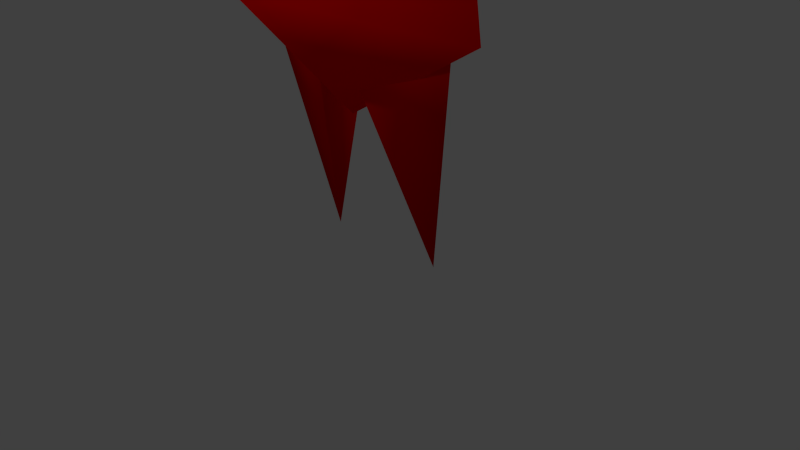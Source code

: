# Source: pikmin.blend  (saved by Blender 2.71.0; exported with 4.5.12 LTS)
import bpy
from mathutils import Matrix  # noqa: F401  (used for matrix-valued properties, if any)

bpy.ops.wm.read_factory_settings(use_empty=True)
scene = bpy.context.scene
scene.name = 'Scene'

# ---- collections
col_collection_1 = bpy.data.collections.new('Collection 1'); scene.collection.children.link(col_collection_1)

# ---- materials (node trees are filled in below, after node groups)
mat_body = bpy.data.materials.new('body')
mat_body.alpha_threshold = 0.0
mat_body.use_transparent_shadow = False
mat_body.diffuse_color = (1.0, 0.0, 0.0, 1.0)
mat_body.specular_color = (0.25, 0.25, 0.25)
mat_body.roughness = 0.5
mat_body.line_color = (0.0, 0.0, 0.0, 1.0)
mat_eyes = bpy.data.materials.new('eyes')
mat_eyes.alpha_threshold = 0.0
mat_eyes.use_transparent_shadow = False
mat_eyes.diffuse_color = (1.0, 1.0, 1.0, 1.0)
mat_eyes.roughness = 0.5
mat_eyes.specular_intensity = 0.0
mat_eyes.line_color = (0.0, 0.0, 0.0, 1.0)

# ---- material node trees

# ---- world
world_world = bpy.data.worlds.new('World'); scene.world = world_world
world_world.color = (0.05088, 0.05088, 0.05088)
world_world.use_sun_shadow = False
world_world.sun_shadow_jitter_overblur = 0.0
world_world.cycles.sampling_method = 'MANUAL'
world_world.cycles.sample_map_resolution = 256

# ---- cameras
cam_camera = bpy.data.cameras.new('Camera')
cam_camera.clip_end = 100.0
cam_camera.lens = 35.0
cam_camera.sensor_width = 32.0
cam_camera.sensor_height = 18.0
cam_camera.ortho_scale = 7.314
cam_camera.dof.focus_distance = 0.0
cam_camera.dof.aperture_fstop = 128.0

# ---- lights
light_lamp_003 = bpy.data.lights.new('Lamp.003', 'POINT')
light_lamp_003.transmission_factor = 0.0
light_lamp_003.cutoff_distance = 30.0
light_lamp_003.energy = 25.0
light_lamp_003.shadow_buffer_clip_start = 1.001
light_lamp_003.shadow_soft_size = 0.1
light_lamp_003.shadow_maximum_resolution = 0.006
light_lamp_003.use_absolute_resolution = True
light_lamp_003.cycles.use_multiple_importance_sampling = False
light_lamp_002 = bpy.data.lights.new('Lamp.002', 'POINT')
light_lamp_002.transmission_factor = 0.0
light_lamp_002.cutoff_distance = 30.0
light_lamp_002.energy = 25.0
light_lamp_002.shadow_buffer_clip_start = 1.001
light_lamp_002.shadow_soft_size = 0.1
light_lamp_002.shadow_maximum_resolution = 0.006
light_lamp_002.use_absolute_resolution = True
light_lamp_002.cycles.use_multiple_importance_sampling = False
light_lamp_001 = bpy.data.lights.new('Lamp.001', 'POINT')
light_lamp_001.transmission_factor = 0.0
light_lamp_001.cutoff_distance = 30.0
light_lamp_001.energy = 50.0
light_lamp_001.shadow_buffer_clip_start = 1.001
light_lamp_001.shadow_soft_size = 0.1
light_lamp_001.shadow_maximum_resolution = 0.006
light_lamp_001.use_absolute_resolution = True
light_lamp_001.cycles.use_multiple_importance_sampling = False
light_lamp = bpy.data.lights.new('Lamp', 'POINT')
light_lamp.transmission_factor = 0.0
light_lamp.cutoff_distance = 30.0
light_lamp.energy = 75.0
light_lamp.shadow_buffer_clip_start = 1.001
light_lamp.shadow_soft_size = 0.1
light_lamp.shadow_maximum_resolution = 0.006
light_lamp.use_absolute_resolution = True
light_lamp.cycles.use_multiple_importance_sampling = False

# ---- meshes
me_head_default = bpy.data.meshes.new('head_default')
me_head_default.from_pydata([(-0.14, 0.2144, 4.063), (-1.798e-05, -0.04458, 4.063), (0.14, 0.2144, 4.063), (-1.798e-05, -0.04458, 2.863), (0.14, 0.2943, 2.863), (-0.14, 0.2943, 2.863), (-1.136, -0.05301, 1.455), (-0.1873, 0.07913, 1.349), (-0.1873, -0.06849, 1.349), (-0.1999, 0.04991, 1.555), (1.136, -0.05301, 1.455), (0.1996, 0.04991, 1.555), (0.1871, -0.06849, 1.349), (0.1871, 0.07913, 1.349), (0.7809, 0.1916, 2.576), (-1.798e-05, -0.3877, 2.622), (-1.798e-05, 0.00915, 1.358), (-1.798e-05, 1.009, 2.583), (-1.798e-05, 0.1916, 3.271), (-0.7809, 0.1916, 2.576), (0.2214, 0.04635, -0.002038), (0.08284, 0.0599, 0.5962), (0.3871, -0.05912, 0.7484), (0.08284, -0.1216, 0.5962), (-0.222, 0.04635, -0.002038), (-0.08347, -0.1216, 0.5962), (-0.3878, -0.05912, 0.7484), (-0.08347, 0.0599, 0.5962), (0.4899, -0.06815, 0.755), (-1.798e-05, -0.4414, 0.8749), (-1.798e-05, -0.06815, 0.468), (-1.798e-05, 0.334, 0.7359), (-1.799e-05, 0.2094, 2.383), (-0.49, -0.06815, 0.755), (-1.798e-05, 0.04635, 5.523), (-0.14, 0.2144, 4.063), (-1.798e-05, -0.04458, 4.063), (0.14, 0.2144, 4.063), (-0.927, -0.3702, 2.408), (0.927, -0.3702, 2.408), (-0.927, -0.3702, 2.871), (0.927, -0.3702, 2.871)], [], [(1, 3, 4, 2), (0, 5, 3, 1), (2, 4, 5, 0), (6, 7, 8), (9, 6, 8), (7, 6, 9), (10, 11, 12), (10, 13, 11), (13, 10, 12), (14, 15, 16), (14, 17, 18), (19, 15, 18), (19, 17, 16), (15, 14, 18), (18, 17, 19), (16, 15, 19), (17, 14, 16), (20, 21, 22), (23, 20, 22), (21, 20, 23), (24, 25, 26), (24, 27, 25), (27, 24, 26), (28, 29, 30), (28, 31, 32), (33, 29, 32), (33, 31, 30), (29, 28, 32), (32, 31, 33), (30, 29, 33), (31, 28, 30), (34, 35, 36), (34, 37, 35), (37, 34, 36), (38, 39, 41, 40)])
me_head_default.polygons.foreach_set('use_smooth', [1, 1, 1, 1, 1, 1, 1, 1, 1, 1, 1, 1, 1, 1, 1, 1, 1, 1, 1, 1, 1, 1, 1, 1, 1, 1, 1, 1, 1, 1, 1, 1, 1, 1, 0])
me_head_default.polygons.foreach_set('material_index', [0, 0, 0, 0, 0, 0, 0, 0, 0, 0, 0, 0, 0, 0, 0, 0, 0, 0, 0, 0, 0, 0, 0, 0, 0, 0, 0, 0, 0, 0, 0, 0, 0, 0, 1])
_uv = me_head_default.uv_layers.new(name='UVMap')
_uv.uv.foreach_set('vector', [0.0, 0.0, 0.0, 0.0, 0.0, 0.0, 0.0, 0.0, 0.0, 0.0, 0.0, 0.0, 0.0, 0.0, 0.0, 0.0, 0.0, 0.0, 0.0, 0.0, 0.0, 0.0, 0.0, 0.0, 0.0, 0.0, 0.0, 0.0, 0.0, 0.0, 0.0, 0.0, 0.0, 0.0, 0.0, 0.0, 0.0, 0.0, 0.0, 0.0, 0.0, 0.0, 0.0, 0.0, 0.0, 0.0, 0.0, 0.0, 0.0, 0.0, 0.0, 0.0, 0.0, 0.0, 0.0, 0.0, 0.0, 0.0, 0.0, 0.0, 0.0, 0.0, 0.0, 0.0, 0.0, 0.0, 0.0, 0.0, 0.0, 0.0, 0.0, 0.0, 0.0, 0.0, 0.0, 0.0, 0.0, 0.0, 0.0, 0.0, 0.0, 0.0, 0.0, 0.0, 0.0, 0.0, 0.0, 0.0, 0.0, 0.0, 0.0, 0.0, 0.0, 0.0, 0.0, 0.0, 0.0, 0.0, 0.0, 0.0, 0.0, 0.0, 0.0, 0.0, 0.0, 0.0, 0.0, 0.0, 0.0, 0.0, 0.0, 0.0, 0.0, 0.0, 0.0, 0.0, 0.0, 0.0, 0.0, 0.0, 0.0, 0.0, 0.0, 0.0, 0.0, 0.0, 0.0, 0.0, 0.0, 0.0, 0.0, 0.0, 0.0, 0.0, 0.0, 0.0, 0.0, 0.0, 0.0, 0.0, 0.0, 0.0, 0.0, 0.0, 0.0, 0.0, 0.0, 0.0, 0.0, 0.0, 0.0, 0.0, 0.0, 0.0, 0.0, 0.0, 0.0, 0.0, 0.0, 0.0, 0.0, 0.0, 0.0, 0.0, 0.0, 0.0, 0.0, 0.0, 0.0, 0.0, 0.0, 0.0, 0.0, 0.0, 0.0, 0.0, 0.0, 0.0, 0.0, 0.0, 0.0, 0.0, 0.0, 0.0, 0.0, 0.0, 0.0, 0.0, 0.0, 0.0, 0.0, 0.0, 0.0, 0.0, 0.0, 0.0, 0.0, 0.0, 0.0, 0.0, 0.0, 0.0, 0.0, 0.0, 0.0, 0.0, 0.0, 0.0, 0.0, 0.0, 6.598e-05, 0.003608, 0.9999, 0.003608, 0.9999, 0.9901, 6.616e-05, 0.9901])
me_head_default.materials.append(mat_body)
me_head_default.materials.append(mat_eyes)
me_head_default.use_remesh_preserve_volume = False
me_head_default.use_remesh_preserve_attributes = False
me_head_default.use_mirror_vertex_groups = False
me_head_default.update()
arm_hip_right = bpy.data.armatures.new('hip_right')  # bones are not reproduced

# ---- objects
ob_lamp_003 = bpy.data.objects.new('Lamp.003', light_lamp_003)
ob_lamp_002 = bpy.data.objects.new('Lamp.002', light_lamp_002)
ob_lamp_001 = bpy.data.objects.new('Lamp.001', light_lamp_001)
ob_armature = bpy.data.objects.new('Armature', arm_hip_right)
ob_red_pikmin = bpy.data.objects.new('red_pikmin', me_head_default)
ob_lamp = bpy.data.objects.new('Lamp', light_lamp)
ob_camera = bpy.data.objects.new('Camera', cam_camera)

# ---- transforms, parenting, visibility, modifiers, constraints
ob_lamp_003.location = (-3.204, 3.011, 5.181)
ob_lamp_003.rotation_euler = (0.6503, 0.05522, 1.866)
ob_lamp_003.scale = (0.25, 0.25, 0.25)
ob_lamp_003.lock_rotations_4d = False
ob_lamp_003.empty_display_type = 'ARROWS'
ob_lamp_003.color = (0.0, 0.0, 0.0, 0.0)
ob_lamp_003.lineart.crease_threshold = 0.0
ob_lamp_002.location = (1.319, 4.02, 1.687)
ob_lamp_002.rotation_euler = (0.6503, 0.05522, 1.866)
ob_lamp_002.scale = (0.25, 0.25, 0.25)
ob_lamp_002.lock_rotations_4d = False
ob_lamp_002.empty_display_type = 'ARROWS'
ob_lamp_002.color = (0.0, 0.0, 0.0, 0.0)
ob_lamp_002.lineart.crease_threshold = 0.0
ob_lamp_001.location = (1.937, -1.749, 3.227)
ob_lamp_001.rotation_euler = (0.6503, 0.05522, 1.866)
ob_lamp_001.scale = (0.25, 0.25, 0.25)
ob_lamp_001.lock_rotations_4d = False
ob_lamp_001.empty_display_type = 'ARROWS'
ob_lamp_001.color = (0.0, 0.0, 0.0, 0.0)
ob_lamp_001.lineart.crease_threshold = 0.0
ob_armature.location = (0.0, 0.0, 0.0)
ob_armature.show_in_front = True
ob_armature.lineart.crease_threshold = 0.0
ob_red_pikmin.parent = ob_armature
ob_red_pikmin.location = (0.0, 0.0, 0.0)
ob_red_pikmin.lineart.crease_threshold = 0.0
_vg = ob_red_pikmin.vertex_groups.new(name='head')
_vg.add([14, 15, 16, 17, 18, 19, 38, 39, 40, 41], 1.0, 'REPLACE')
_vg = ob_red_pikmin.vertex_groups.new(name='body')
_vg.add([28, 29, 30, 31, 32, 33], 1.0, 'REPLACE')
_vg = ob_red_pikmin.vertex_groups.new(name='left_leg')
_vg.add([20, 21, 22, 23], 1.0, 'REPLACE')
_vg = ob_red_pikmin.vertex_groups.new(name='right_leg')
_vg.add([24, 25, 26, 27], 1.0, 'REPLACE')
_vg = ob_red_pikmin.vertex_groups.new(name='left_arm')
_vg.add([10, 11, 12, 13], 1.0, 'REPLACE')
_vg = ob_red_pikmin.vertex_groups.new(name='right_arm')
_vg.add([6, 7, 8, 9], 1.0, 'REPLACE')
_vg = ob_red_pikmin.vertex_groups.new(name='stalk_base')
_vg.add([0, 1, 2, 3, 4, 5], 1.0, 'REPLACE')
_vg = ob_red_pikmin.vertex_groups.new(name='stalk_mid')
_vg.add([34, 35, 36, 37], 1.0, 'REPLACE')
_m = ob_red_pikmin.modifiers.new('Armature', 'ARMATURE')
_m.object = ob_armature
ob_lamp.location = (-2.584, -4.223, 4.287)
ob_lamp.rotation_euler = (0.6503, 0.05522, 1.866)
ob_lamp.scale = (0.25, 0.25, 0.25)
ob_lamp.lock_rotations_4d = False
ob_lamp.empty_display_type = 'ARROWS'
ob_lamp.color = (0.0, 0.0, 0.0, 0.0)
ob_lamp.lineart.crease_threshold = 0.0
ob_camera.location = (1.871, -1.63, 1.314)
ob_camera.rotation_euler = (1.109, 0.01082, 0.8149)
ob_camera.scale = (0.25, 0.25, 0.25)
ob_camera.lock_rotations_4d = False
ob_camera.empty_display_type = 'ARROWS'
ob_camera.color = (0.0, 0.0, 0.0, 0.0)
ob_camera.display_type = 'WIRE'
ob_camera.lineart.crease_threshold = 0.0

# ---- collection membership
col_collection_1.objects.link(ob_lamp_003)
col_collection_1.objects.link(ob_lamp_002)
col_collection_1.objects.link(ob_lamp_001)
col_collection_1.objects.link(ob_armature)
col_collection_1.objects.link(ob_red_pikmin)
col_collection_1.objects.link(ob_lamp)
col_collection_1.objects.link(ob_camera)

# ---- scene / render settings (as saved in the file)
scene.camera = ob_camera
scene.frame_start = 0; scene.frame_end = 59; scene.frame_set(0)
scene.render.engine = 'BLENDER_EEVEE_NEXT'
scene.render.resolution_percentage = 50
scene.render.fps = 60
scene.render.dither_intensity = 0.0
scene.cycles.use_denoising = False
scene.cycles.samples = 10
scene.cycles.sampling_pattern = 'TABULATED_SOBOL'
scene.cycles.light_sampling_threshold = 0.0
scene.cycles.use_adaptive_sampling = False
scene.cycles.use_light_tree = False
scene.cycles.blur_glossy = 0.0
scene.cycles.volume_bounces = 1
scene.cycles.pixel_filter_type = 'GAUSSIAN'
scene.cycles.sample_clamp_indirect = 0.0
scene.view_settings.view_transform = 'Standard'
bpy.context.view_layer.update()
